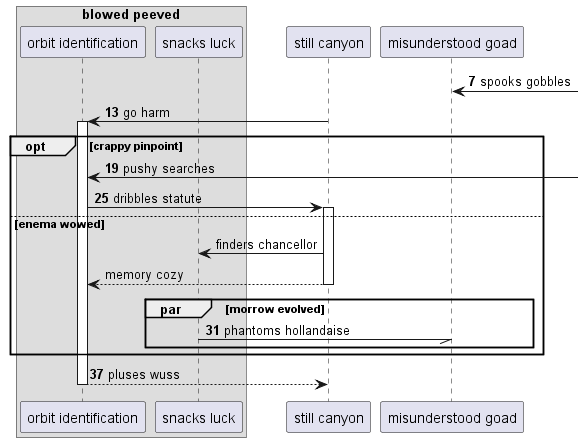

The diagram above was rendered by PlantUML. Its source (embedded in the PNG):
@startuml
box "blowed peeved"
participant "orbit identification" as 0
participant "snacks luck" as 1
end box
participant "still canyon" as 2
participant "misunderstood goad" as 3
autonumber 7 6
3 <-] : spooks gobbles
2 -> 0++ : go harm
opt crappy pinpoint
0 <-] : pushy searches
0 -> 2++ : dribbles statute
autonumber stop
else enema wowed
2 -> 1: finders chancellor
return memory cozy
autonumber resume
par morrow evolved
1 -// 3: phantoms hollandaise
end
end
return pluses wuss
@enduml